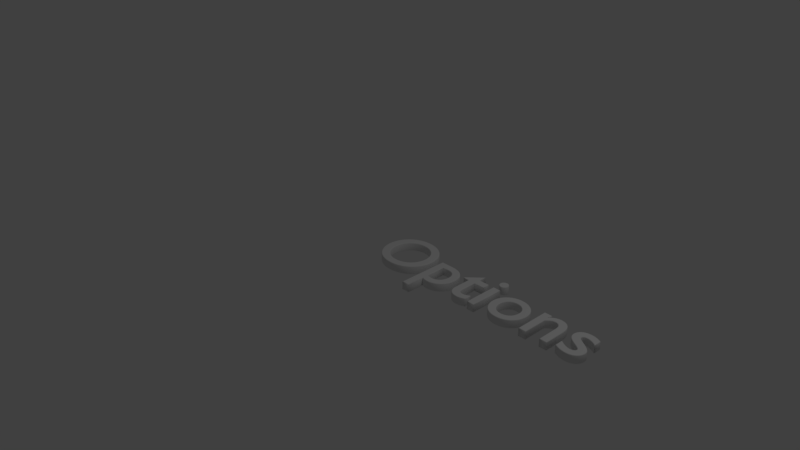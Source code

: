 # Source: options.blend  (saved by Blender 2.78.0; exported with 4.5.12 LTS)
import bpy
from mathutils import Matrix  # noqa: F401  (used for matrix-valued properties, if any)

bpy.ops.wm.read_factory_settings(use_empty=True)
scene = bpy.context.scene
scene.name = 'Scene'

# ---- collections
col_collection_1 = bpy.data.collections.new('Collection 1'); scene.collection.children.link(col_collection_1)

# ---- world
world_world = bpy.data.worlds.new('World'); scene.world = world_world
world_world.color = (0.05088, 0.05088, 0.05088)
world_world.use_sun_shadow = False
world_world.sun_shadow_jitter_overblur = 0.0
world_world.cycles.sampling_method = 'MANUAL'

# ---- cameras
cam_camera = bpy.data.cameras.new('Camera')
cam_camera.clip_end = 100.0
cam_camera.lens = 35.0
cam_camera.sensor_width = 32.0
cam_camera.sensor_height = 18.0
cam_camera.ortho_scale = 7.314
cam_camera.dof.focus_distance = 0.0
cam_camera.dof.aperture_fstop = 128.0

# ---- lights
light_lamp = bpy.data.lights.new('Lamp', 'POINT')
light_lamp.transmission_factor = 0.0
light_lamp.cutoff_distance = 30.0
light_lamp.energy = 100.0
light_lamp.shadow_buffer_clip_start = 1.001
light_lamp.shadow_soft_size = 0.1
light_lamp.shadow_maximum_resolution = 0.006
light_lamp.use_absolute_resolution = True

# ---- curves / text
txt_text = bpy.data.curves.new('Text', 'FONT')
txt_text.dimensions = '2D'
txt_text.body = 'Options'
txt_text.use_path_clamp = True
txt_text.bevel_resolution = 1
txt_text.extrude = 0.048
txt_text.bevel_depth = 0.007

# ---- objects
ob_text = bpy.data.objects.new('Text', txt_text)
ob_lamp = bpy.data.objects.new('Lamp', light_lamp)
ob_camera = bpy.data.objects.new('Camera', cam_camera)

# ---- transforms, parenting, visibility, modifiers, constraints
ob_text.location = (0.0, 0.0, 0.0)
ob_text.lineart.crease_threshold = 0.0
ob_lamp.location = (4.076, 1.005, 5.904)
ob_lamp.rotation_euler = (0.6503, 0.05522, 1.866)
ob_lamp.lock_rotations_4d = False
ob_lamp.empty_display_type = 'ARROWS'
ob_lamp.color = (0.0, 0.0, 0.0, 0.0)
ob_lamp.lineart.crease_threshold = 0.0
ob_camera.location = (7.481, -6.508, 5.344)
ob_camera.rotation_euler = (1.109, 0.0, 0.8149)
ob_camera.lock_rotations_4d = False
ob_camera.empty_display_type = 'ARROWS'
ob_camera.color = (0.0, 0.0, 0.0, 0.0)
ob_camera.display_type = 'WIRE'
ob_camera.lineart.crease_threshold = 0.0

# ---- collection membership
col_collection_1.objects.link(ob_text)
col_collection_1.objects.link(ob_lamp)
col_collection_1.objects.link(ob_camera)

# ---- scene / render settings (as saved in the file)
scene.camera = ob_camera
scene.frame_start = 1; scene.frame_end = 250; scene.frame_set(1)
scene.render.engine = 'BLENDER_EEVEE_NEXT'
scene.render.resolution_percentage = 50
scene.render.dither_intensity = 0.0
scene.cycles.use_denoising = False
scene.cycles.samples = 128
scene.cycles.sampling_pattern = 'TABULATED_SOBOL'
scene.cycles.light_sampling_threshold = 0.0
scene.cycles.use_adaptive_sampling = False
scene.cycles.use_light_tree = False
scene.cycles.blur_glossy = 0.0
scene.cycles.sample_clamp_indirect = 0.0
scene.view_settings.view_transform = 'Standard'
bpy.context.view_layer.update()
